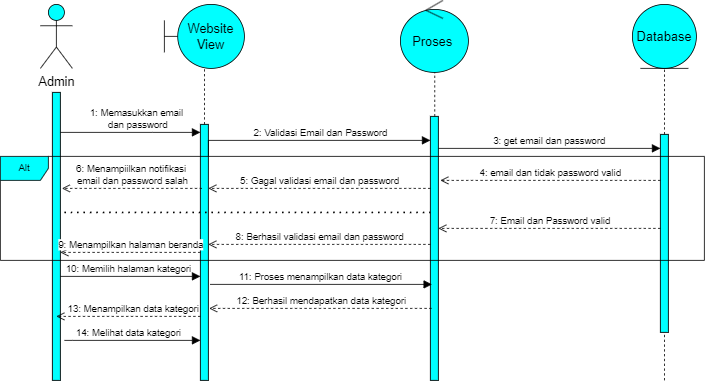

The diagram above was exported from draw.io. Its source (the exported page's mxGraphModel, read from the mxfile embedded in the PNG):
<mxGraphModel dx="3075" dy="1724" grid="1" gridSize="10" guides="1" tooltips="1" connect="1" arrows="1" fold="1" page="1" pageScale="1" pageWidth="850" pageHeight="1100" math="0" shadow="0">
  <root>
    <mxCell id="0" />
    <mxCell id="1" parent="0" />
    <mxCell id="fU85V8-CGlinK2XVP-Pr-2" value="" style="html=1;points=[];perimeter=orthogonalPerimeter;outlineConnect=0;targetShapes=umlLifeline;portConstraint=eastwest;newEdgeStyle={&quot;edgeStyle&quot;:&quot;elbowEdgeStyle&quot;,&quot;elbow&quot;:&quot;vertical&quot;,&quot;curved&quot;:0,&quot;rounded&quot;:0};fontSize=16;fillColor=#00FFFF;" vertex="1" parent="1">
      <mxGeometry x="-815" y="-970" width="10" height="360" as="geometry" />
    </mxCell>
    <mxCell id="fU85V8-CGlinK2XVP-Pr-3" value="1: Memasukkan email&lt;br&gt;&amp;nbsp;dan password" style="html=1;verticalAlign=bottom;endArrow=block;edgeStyle=elbowEdgeStyle;elbow=vertical;curved=0;rounded=0;fontSize=12;startSize=8;endSize=8;" edge="1" parent="1" source="fU85V8-CGlinK2XVP-Pr-2" target="fU85V8-CGlinK2XVP-Pr-4">
      <mxGeometry x="0.0857" width="80" relative="1" as="geometry">
        <mxPoint x="-650" y="-740" as="sourcePoint" />
        <mxPoint x="-650" y="-910" as="targetPoint" />
        <Array as="points">
          <mxPoint x="-690" y="-920" />
          <mxPoint x="-740" y="-900" />
        </Array>
        <mxPoint as="offset" />
      </mxGeometry>
    </mxCell>
    <mxCell id="fU85V8-CGlinK2XVP-Pr-4" value="" style="html=1;points=[];perimeter=orthogonalPerimeter;outlineConnect=0;targetShapes=umlLifeline;portConstraint=eastwest;newEdgeStyle={&quot;edgeStyle&quot;:&quot;elbowEdgeStyle&quot;,&quot;elbow&quot;:&quot;vertical&quot;,&quot;curved&quot;:0,&quot;rounded&quot;:0};fontSize=16;fillColor=#00FFFF;" vertex="1" parent="1">
      <mxGeometry x="-630" y="-930" width="10" height="320" as="geometry" />
    </mxCell>
    <mxCell id="fU85V8-CGlinK2XVP-Pr-5" value="" style="html=1;points=[];perimeter=orthogonalPerimeter;outlineConnect=0;targetShapes=umlLifeline;portConstraint=eastwest;newEdgeStyle={&quot;edgeStyle&quot;:&quot;elbowEdgeStyle&quot;,&quot;elbow&quot;:&quot;vertical&quot;,&quot;curved&quot;:0,&quot;rounded&quot;:0};fontSize=16;fillColor=#00FFFF;" vertex="1" parent="1">
      <mxGeometry x="-342.5" y="-940" width="10" height="330" as="geometry" />
    </mxCell>
    <mxCell id="fU85V8-CGlinK2XVP-Pr-6" value="2: Validasi Email dan Password" style="html=1;verticalAlign=bottom;endArrow=block;edgeStyle=elbowEdgeStyle;elbow=vertical;curved=0;rounded=0;fontSize=12;startSize=8;endSize=8;" edge="1" parent="1" target="fU85V8-CGlinK2XVP-Pr-5">
      <mxGeometry x="0.0756" width="80" relative="1" as="geometry">
        <mxPoint x="-620" y="-890" as="sourcePoint" />
        <mxPoint x="-450" y="-910" as="targetPoint" />
        <Array as="points">
          <mxPoint x="-380" y="-910" />
          <mxPoint x="-490" y="-900" />
        </Array>
        <mxPoint as="offset" />
      </mxGeometry>
    </mxCell>
    <mxCell id="fU85V8-CGlinK2XVP-Pr-7" value="3: get email dan password" style="html=1;verticalAlign=bottom;endArrow=block;edgeStyle=elbowEdgeStyle;elbow=vertical;curved=0;rounded=0;fontSize=12;startSize=8;endSize=8;" edge="1" parent="1" source="fU85V8-CGlinK2XVP-Pr-5" target="fU85V8-CGlinK2XVP-Pr-8">
      <mxGeometry x="-0.0013" width="80" relative="1" as="geometry">
        <mxPoint x="-260" y="-760" as="sourcePoint" />
        <mxPoint x="-180" y="-760" as="targetPoint" />
        <Array as="points">
          <mxPoint x="-160" y="-900" />
        </Array>
        <mxPoint as="offset" />
      </mxGeometry>
    </mxCell>
    <mxCell id="fU85V8-CGlinK2XVP-Pr-8" value="" style="html=1;points=[];perimeter=orthogonalPerimeter;outlineConnect=0;targetShapes=umlLifeline;portConstraint=eastwest;newEdgeStyle={&quot;edgeStyle&quot;:&quot;elbowEdgeStyle&quot;,&quot;elbow&quot;:&quot;vertical&quot;,&quot;curved&quot;:0,&quot;rounded&quot;:0};fontSize=16;fillColor=#00FFFF;" vertex="1" parent="1">
      <mxGeometry x="-55" y="-917.5" width="10" height="247.5" as="geometry" />
    </mxCell>
    <mxCell id="fU85V8-CGlinK2XVP-Pr-9" value="4: email dan tidak password valid&amp;nbsp;" style="html=1;verticalAlign=bottom;endArrow=open;dashed=1;endSize=8;edgeStyle=elbowEdgeStyle;elbow=vertical;curved=0;rounded=0;fontSize=12;" edge="1" parent="1" source="fU85V8-CGlinK2XVP-Pr-8">
      <mxGeometry x="-0.0026" relative="1" as="geometry">
        <mxPoint x="-280" y="-690" as="sourcePoint" />
        <mxPoint x="-330" y="-860" as="targetPoint" />
        <Array as="points">
          <mxPoint x="-290" y="-860" />
          <mxPoint x="-210" y="-880" />
        </Array>
        <mxPoint as="offset" />
      </mxGeometry>
    </mxCell>
    <mxCell id="fU85V8-CGlinK2XVP-Pr-10" value="5: Gagal validasi email dan password" style="html=1;verticalAlign=bottom;endArrow=open;dashed=1;endSize=8;edgeStyle=elbowEdgeStyle;elbow=vertical;curved=0;rounded=0;fontSize=12;" edge="1" parent="1" source="fU85V8-CGlinK2XVP-Pr-5" target="fU85V8-CGlinK2XVP-Pr-4">
      <mxGeometry relative="1" as="geometry">
        <mxPoint x="-450" y="-690" as="sourcePoint" />
        <mxPoint x="-530" y="-690" as="targetPoint" />
        <Array as="points">
          <mxPoint x="-490" y="-850" />
          <mxPoint x="-450" y="-870" />
          <mxPoint x="-480" y="-860" />
        </Array>
      </mxGeometry>
    </mxCell>
    <mxCell id="fU85V8-CGlinK2XVP-Pr-11" value="6: Menampiilkan notifikasi&amp;nbsp;&lt;br&gt;email dan password salah" style="html=1;verticalAlign=bottom;endArrow=open;dashed=1;endSize=8;edgeStyle=elbowEdgeStyle;elbow=vertical;curved=0;rounded=0;fontSize=12;" edge="1" parent="1">
      <mxGeometry relative="1" as="geometry">
        <mxPoint x="-628" y="-850" as="sourcePoint" />
        <mxPoint x="-803" y="-850" as="targetPoint" />
        <Array as="points">
          <mxPoint x="-678" y="-850" />
          <mxPoint x="-708" y="-860" />
        </Array>
      </mxGeometry>
    </mxCell>
    <mxCell id="fU85V8-CGlinK2XVP-Pr-12" value="" style="endArrow=none;dashed=1;html=1;dashPattern=1 3;strokeWidth=2;rounded=0;fontSize=12;startSize=8;endSize=8;curved=1;" edge="1" parent="1" target="fU85V8-CGlinK2XVP-Pr-5">
      <mxGeometry width="50" height="50" relative="1" as="geometry">
        <mxPoint x="-800" y="-820" as="sourcePoint" />
        <mxPoint x="-470" y="-730" as="targetPoint" />
        <Array as="points">
          <mxPoint x="-600" y="-820" />
        </Array>
      </mxGeometry>
    </mxCell>
    <mxCell id="fU85V8-CGlinK2XVP-Pr-13" value="7: Email dan Password valid" style="html=1;verticalAlign=bottom;endArrow=open;dashed=1;endSize=8;edgeStyle=elbowEdgeStyle;elbow=vertical;curved=0;rounded=0;fontSize=12;" edge="1" parent="1" source="fU85V8-CGlinK2XVP-Pr-8" target="fU85V8-CGlinK2XVP-Pr-5">
      <mxGeometry relative="1" as="geometry">
        <mxPoint x="-220" y="-700" as="sourcePoint" />
        <mxPoint x="-300" y="-700" as="targetPoint" />
        <Array as="points">
          <mxPoint x="-220" y="-800" />
        </Array>
      </mxGeometry>
    </mxCell>
    <mxCell id="fU85V8-CGlinK2XVP-Pr-14" value="8: Berhasil validasi email dan password" style="html=1;verticalAlign=bottom;endArrow=open;dashed=1;endSize=8;edgeStyle=elbowEdgeStyle;elbow=vertical;curved=0;rounded=0;fontSize=12;" edge="1" parent="1" source="fU85V8-CGlinK2XVP-Pr-5" target="fU85V8-CGlinK2XVP-Pr-4">
      <mxGeometry relative="1" as="geometry">
        <mxPoint x="-420" y="-700" as="sourcePoint" />
        <mxPoint x="-500" y="-700" as="targetPoint" />
        <Array as="points">
          <mxPoint x="-510" y="-780" />
        </Array>
      </mxGeometry>
    </mxCell>
    <mxCell id="fU85V8-CGlinK2XVP-Pr-15" value="9: Menampilkan halaman beranda" style="html=1;verticalAlign=bottom;endArrow=open;dashed=1;endSize=8;edgeStyle=elbowEdgeStyle;elbow=vertical;curved=0;rounded=0;fontSize=12;" edge="1" parent="1" source="fU85V8-CGlinK2XVP-Pr-4" target="fU85V8-CGlinK2XVP-Pr-2">
      <mxGeometry relative="1" as="geometry">
        <mxPoint x="-520" y="-700" as="sourcePoint" />
        <mxPoint x="-600" y="-700" as="targetPoint" />
        <Array as="points">
          <mxPoint x="-720" y="-770" />
        </Array>
      </mxGeometry>
    </mxCell>
    <mxCell id="fU85V8-CGlinK2XVP-Pr-16" value="10: Memilih halaman kategori" style="html=1;verticalAlign=bottom;endArrow=block;edgeStyle=elbowEdgeStyle;elbow=vertical;curved=0;rounded=0;fontSize=12;startSize=8;endSize=8;" edge="1" parent="1" target="fU85V8-CGlinK2XVP-Pr-4">
      <mxGeometry x="-0.0248" width="80" relative="1" as="geometry">
        <mxPoint x="-805" y="-740" as="sourcePoint" />
        <mxPoint x="-520" y="-700" as="targetPoint" />
        <Array as="points">
          <mxPoint x="-720" y="-740" />
        </Array>
        <mxPoint as="offset" />
      </mxGeometry>
    </mxCell>
    <mxCell id="fU85V8-CGlinK2XVP-Pr-17" value="11: Proses menampilkan data kategori" style="html=1;verticalAlign=bottom;endArrow=block;edgeStyle=elbowEdgeStyle;elbow=vertical;curved=0;rounded=0;fontSize=12;startSize=8;endSize=8;" edge="1" parent="1">
      <mxGeometry x="-0.0041" width="80" relative="1" as="geometry">
        <mxPoint x="-618" y="-730" as="sourcePoint" />
        <mxPoint x="-340.5" y="-730" as="targetPoint" />
        <Array as="points">
          <mxPoint x="-398" y="-730" />
        </Array>
        <mxPoint as="offset" />
      </mxGeometry>
    </mxCell>
    <mxCell id="fU85V8-CGlinK2XVP-Pr-20" value="12: Berhasil mendapatkan data kategori" style="html=1;verticalAlign=bottom;endArrow=open;dashed=1;endSize=8;edgeStyle=elbowEdgeStyle;elbow=vertical;curved=0;rounded=0;fontSize=12;" edge="1" parent="1">
      <mxGeometry x="-0.0016" relative="1" as="geometry">
        <mxPoint x="-341" y="-700" as="sourcePoint" />
        <mxPoint x="-619" y="-700" as="targetPoint" />
        <Array as="points">
          <mxPoint x="-350" y="-700" />
          <mxPoint x="-339" y="-680" />
        </Array>
        <mxPoint as="offset" />
      </mxGeometry>
    </mxCell>
    <mxCell id="fU85V8-CGlinK2XVP-Pr-21" value="13: Menampilkan data kategori" style="html=1;verticalAlign=bottom;endArrow=open;dashed=1;endSize=8;edgeStyle=elbowEdgeStyle;elbow=vertical;curved=0;rounded=0;fontSize=12;" edge="1" parent="1" source="fU85V8-CGlinK2XVP-Pr-4">
      <mxGeometry x="-0.0805" relative="1" as="geometry">
        <mxPoint x="-640" y="-670" as="sourcePoint" />
        <mxPoint x="-810" y="-690" as="targetPoint" />
        <Array as="points">
          <mxPoint x="-680" y="-690" />
          <mxPoint x="-649" y="-670" />
          <mxPoint x="-629" y="-660" />
        </Array>
        <mxPoint as="offset" />
      </mxGeometry>
    </mxCell>
    <mxCell id="fU85V8-CGlinK2XVP-Pr-22" value="14: Melihat data kategori" style="html=1;verticalAlign=bottom;endArrow=block;edgeStyle=elbowEdgeStyle;elbow=vertical;curved=0;rounded=0;fontSize=12;startSize=8;endSize=8;" edge="1" parent="1" target="fU85V8-CGlinK2XVP-Pr-4">
      <mxGeometry x="-0.0588" width="80" relative="1" as="geometry">
        <mxPoint x="-800" y="-660" as="sourcePoint" />
        <mxPoint x="-628" y="-630" as="targetPoint" />
        <Array as="points">
          <mxPoint x="-790" y="-660" />
        </Array>
        <mxPoint as="offset" />
      </mxGeometry>
    </mxCell>
    <mxCell id="fU85V8-CGlinK2XVP-Pr-34" value="" style="endArrow=none;dashed=1;html=1;rounded=0;" edge="1" parent="1" target="fU85V8-CGlinK2XVP-Pr-8">
      <mxGeometry width="50" height="50" relative="1" as="geometry">
        <mxPoint x="-50" y="-610" as="sourcePoint" />
        <mxPoint x="-160" y="-600" as="targetPoint" />
      </mxGeometry>
    </mxCell>
    <mxCell id="fU85V8-CGlinK2XVP-Pr-35" value="" style="endArrow=none;dashed=1;html=1;rounded=0;" edge="1" parent="1" source="fU85V8-CGlinK2XVP-Pr-5">
      <mxGeometry width="50" height="50" relative="1" as="geometry">
        <mxPoint x="-400" y="-600" as="sourcePoint" />
        <mxPoint x="-337" y="-995" as="targetPoint" />
      </mxGeometry>
    </mxCell>
    <mxCell id="fU85V8-CGlinK2XVP-Pr-36" value="" style="endArrow=none;dashed=1;html=1;rounded=0;" edge="1" parent="1" source="fU85V8-CGlinK2XVP-Pr-4">
      <mxGeometry width="50" height="50" relative="1" as="geometry">
        <mxPoint x="-400" y="-820" as="sourcePoint" />
        <mxPoint x="-625" y="-1000" as="targetPoint" />
      </mxGeometry>
    </mxCell>
    <mxCell id="fU85V8-CGlinK2XVP-Pr-37" value="" style="endArrow=none;dashed=1;html=1;rounded=0;entryX=0.5;entryY=1;entryDx=0;entryDy=0;" edge="1" parent="1" source="fU85V8-CGlinK2XVP-Pr-8">
      <mxGeometry width="50" height="50" relative="1" as="geometry">
        <mxPoint x="-210" y="-820" as="sourcePoint" />
        <mxPoint x="-50" y="-1000" as="targetPoint" />
      </mxGeometry>
    </mxCell>
    <mxCell id="fU85V8-CGlinK2XVP-Pr-38" value="Admin" style="shape=umlActor;verticalLabelPosition=bottom;verticalAlign=top;html=1;outlineConnect=0;fontSize=16;fillColor=#00FFFF;" vertex="1" parent="1">
      <mxGeometry x="-830" y="-1080" width="40" height="80" as="geometry" />
    </mxCell>
    <mxCell id="fU85V8-CGlinK2XVP-Pr-39" value="Website View" style="shape=umlBoundary;whiteSpace=wrap;html=1;fontSize=16;fillColor=#00FFFF;" vertex="1" parent="1">
      <mxGeometry x="-675" y="-1080" width="100" height="80" as="geometry" />
    </mxCell>
    <mxCell id="fU85V8-CGlinK2XVP-Pr-40" value="Database" style="ellipse;shape=umlEntity;whiteSpace=wrap;html=1;fontSize=16;fillColor=#00FFFF;" vertex="1" parent="1">
      <mxGeometry x="-90" y="-1080" width="80" height="80" as="geometry" />
    </mxCell>
    <mxCell id="fU85V8-CGlinK2XVP-Pr-41" value="Proses&amp;nbsp;" style="ellipse;shape=umlControl;whiteSpace=wrap;html=1;fontSize=16;fillColor=#00FFFF;" vertex="1" parent="1">
      <mxGeometry x="-380" y="-1085" width="85" height="90" as="geometry" />
    </mxCell>
    <mxCell id="fU85V8-CGlinK2XVP-Pr-42" value="Alt" style="shape=umlFrame;whiteSpace=wrap;html=1;pointerEvents=0;fillColor=#00FFFF;" vertex="1" parent="1">
      <mxGeometry x="-880" y="-890" width="880" height="130" as="geometry" />
    </mxCell>
  </root>
</mxGraphModel>